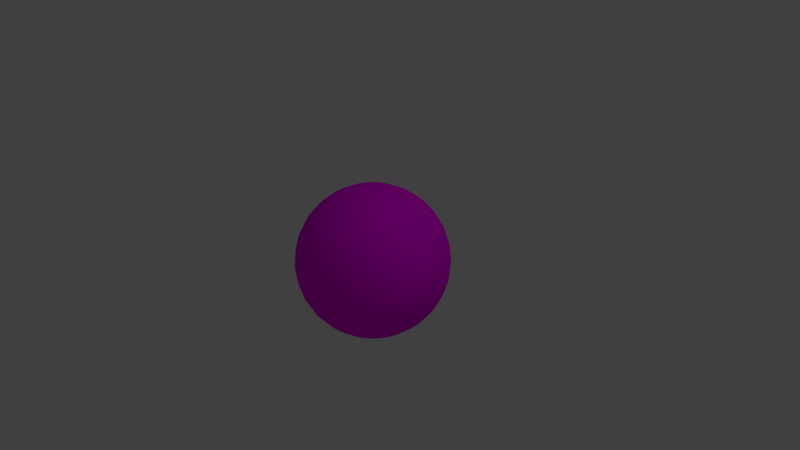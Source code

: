 # Source: sphere.blend  (saved by Blender 2.70.0; exported with 4.5.12 LTS)
import bpy
from mathutils import Matrix  # noqa: F401  (used for matrix-valued properties, if any)

bpy.ops.wm.read_factory_settings(use_empty=True)
scene = bpy.context.scene
scene.name = 'Scene'

# ---- collections
col_collection_1 = bpy.data.collections.new('Collection 1'); scene.collection.children.link(col_collection_1)

# ---- images (referenced by path relative to the original .blend; pixels are not part of the script)
import os
ASSET_DIR = os.environ.get("B2B_ASSET_DIR", "")  # directory of the original .blend (textures are referenced by path, not embedded)
HERE = os.path.dirname(os.path.abspath(__file__))  # packed textures are extracted next to this script under _unpacked/

def load_image(name, relpath, width, height, colorspace="sRGB"):
    """Load a texture the original file referenced (path relative to the .blend, or extracted next to this script)."""
    p = next((c for c in (os.path.join(HERE, relpath), os.path.join(ASSET_DIR, relpath)) if relpath and os.path.exists(c)), "")
    if p:
        img = bpy.data.images.load(p, check_existing=True)
        img.name = name
    else:  # same state as the original file: an image datablock whose file is absent (Cycles renders it pink)
        img = bpy.data.images.new(name, width, height)
        img.source = "FILE"
        img.filepath = "//" + (relpath or name)
    img.colorspace_settings.name = colorspace
    return img
img_metal_physical_tga = load_image('metal_physical.tga', 'metal_physical.tga', 1024, 1024, 'sRGB')

# ---- materials (node trees are filled in below, after node groups)
mat_material_001 = bpy.data.materials.new('Material.001')
mat_material_001.alpha_threshold = 0.0
mat_material_001.roughness = 0.5
mat_material_001.line_color = (0.0, 0.0, 0.0, 1.0)

# ---- material node trees
mat_material_001.use_nodes = True; mat_material_001.node_tree.nodes.clear()
_N = mat_material_001.node_tree.nodes; _L = mat_material_001.node_tree.links
n0 = _N.new('ShaderNodeOutputMaterial'); n0.name = 'Material Output'; n0.location = (300, 300)
n1 = _N.new('ShaderNodeBsdfDiffuse'); n1.name = 'Diffuse BSDF'; n1.location = (10, 300)
n2 = _N.new('ShaderNodeTexImage'); n2.name = 'Image Texture'; n2.location = (-180, 300)
n2.width = 140
n2.image = img_metal_physical_tga
_L.new(n1.outputs[0], n0.inputs[0])
_L.new(n2.outputs[0], n1.inputs[0])
n0.is_active_output = True

# ---- world
world_world = bpy.data.worlds.new('World'); scene.world = world_world
world_world.color = (0.05088, 0.05088, 0.05088)
world_world.use_sun_shadow = False
world_world.sun_shadow_jitter_overblur = 0.0
world_world.cycles.sampling_method = 'MANUAL'
world_world.cycles.sample_map_resolution = 256

# ---- cameras
cam_camera = bpy.data.cameras.new('Camera')
cam_camera.clip_end = 100.0
cam_camera.lens = 35.0
cam_camera.sensor_width = 32.0
cam_camera.sensor_height = 18.0
cam_camera.ortho_scale = 7.314
cam_camera.dof.focus_distance = 0.0

# ---- lights
light_lamp = bpy.data.lights.new('Lamp', 'POINT')
light_lamp.transmission_factor = 0.0
light_lamp.cutoff_distance = 30.0
light_lamp.energy = 100.0
light_lamp.shadow_buffer_clip_start = 1.001
light_lamp.shadow_soft_size = 0.1
light_lamp.shadow_maximum_resolution = 0.006
light_lamp.use_absolute_resolution = True
light_lamp.cycles.use_multiple_importance_sampling = False

# ---- meshes
me_sphere = bpy.data.meshes.new('Sphere')
me_sphere.from_pydata([(-0.1951, 0.0, 0.9808), (-0.3827, 0.0, 0.9239), (-0.5556, 0.0, 0.8315), (-0.7071, 0.0, 0.7071), (-0.8315, 0.0, 0.5556), (-0.9239, 0.0, 0.3827), (-0.9808, 0.0, 0.1951), (-1.0, 0.0, 7.55e-08), (-0.9808, 0.0, -0.1951), (-0.9239, 0.0, -0.3827), (-0.8315, 0.0, -0.5556), (-0.7071, 0.0, -0.7071), (-0.5556, 0.0, -0.8315), (-0.3827, 0.0, -0.9239), (-0.1951, 0.0, -0.9808), (3.258e-07, 0.0, -1.0), (-0.1913, 0.03806, 0.9808), (-0.3753, 0.07466, 0.9239), (-0.5449, 0.1084, 0.8315), (-0.6935, 0.1379, 0.7071), (-0.8155, 0.1622, 0.5556), (-0.9061, 0.1802, 0.3827), (-0.9619, 0.1913, 0.1951), (-0.9808, 0.1951, 7.55e-08), (-0.9619, 0.1913, -0.1951), (-0.9061, 0.1802, -0.3827), (-0.8155, 0.1622, -0.5556), (-0.6935, 0.1379, -0.7071), (-0.5449, 0.1084, -0.8315), (-0.3753, 0.07466, -0.9239), (-0.1913, 0.03806, -0.9808), (-0.1802, 0.07466, 0.9808), (-0.3536, 0.1464, 0.9239), (-0.5133, 0.2126, 0.8315), (-0.6533, 0.2706, 0.7071), (-0.7682, 0.3182, 0.5556), (-0.8536, 0.3536, 0.3827), (-0.9061, 0.3753, 0.1951), (-0.9239, 0.3827, 7.55e-08), (-0.9061, 0.3753, -0.1951), (-0.8536, 0.3536, -0.3827), (-0.7682, 0.3182, -0.5556), (-0.6533, 0.2706, -0.7071), (-0.5133, 0.2126, -0.8315), (-0.3536, 0.1464, -0.9239), (-0.1802, 0.07466, -0.9808), (-0.1622, 0.1084, 0.9808), (-0.3182, 0.2126, 0.9239), (-0.4619, 0.3087, 0.8315), (-0.5879, 0.3928, 0.7071), (-0.6913, 0.4619, 0.5556), (-0.7682, 0.5133, 0.3827), (-0.8155, 0.5449, 0.1951), (-0.8315, 0.5556, 7.55e-08), (-0.8155, 0.5449, -0.1951), (-0.7682, 0.5133, -0.3827), (-0.6913, 0.4619, -0.5556), (-0.5879, 0.3928, -0.7071), (-0.4619, 0.3087, -0.8315), (-0.3182, 0.2126, -0.9239), (-0.1622, 0.1084, -0.9808), (-0.1379, 0.1379, 0.9808), (-0.2706, 0.2706, 0.9239), (-0.3928, 0.3928, 0.8315), (-0.5, 0.5, 0.7071), (-0.5879, 0.5879, 0.5556), (-0.6533, 0.6533, 0.3827), (-0.6935, 0.6935, 0.1951), (-0.7071, 0.7071, 7.55e-08), (-0.6935, 0.6935, -0.1951), (-0.6533, 0.6533, -0.3827), (-0.5879, 0.5879, -0.5556), (-0.5, 0.5, -0.7071), (-0.3928, 0.3928, -0.8315), (-0.2706, 0.2706, -0.9239), (-0.1379, 0.1379, -0.9808), (-0.1084, 0.1622, 0.9808), (-0.2126, 0.3182, 0.9239), (-0.3087, 0.4619, 0.8315), (-0.3928, 0.5879, 0.7071), (-0.4619, 0.6913, 0.5556), (-0.5133, 0.7682, 0.3827), (-0.5449, 0.8155, 0.1951), (-0.5556, 0.8315, 7.55e-08), (-0.5449, 0.8155, -0.1951), (-0.5133, 0.7682, -0.3827), (-0.4619, 0.6913, -0.5556), (-0.3928, 0.5879, -0.7071), (-0.3087, 0.4619, -0.8315), (-0.2126, 0.3182, -0.9239), (-0.1084, 0.1622, -0.9808), (-0.07466, 0.1802, 0.9808), (-0.1464, 0.3536, 0.9239), (-0.2126, 0.5133, 0.8315), (-0.2706, 0.6533, 0.7071), (-0.3182, 0.7682, 0.5556), (-0.3536, 0.8536, 0.3827), (-0.3753, 0.9061, 0.1951), (-0.3827, 0.9239, 7.55e-08), (-0.3753, 0.9061, -0.1951), (-0.3536, 0.8536, -0.3827), (-0.3182, 0.7682, -0.5556), (-0.2706, 0.6533, -0.7071), (-0.2126, 0.5133, -0.8315), (-0.1464, 0.3536, -0.9239), (-0.07466, 0.1802, -0.9808), (-0.03806, 0.1913, 0.9808), (-0.07466, 0.3753, 0.9239), (-0.1084, 0.5449, 0.8315), (-0.1379, 0.6935, 0.7071), (-0.1622, 0.8155, 0.5556), (-0.1802, 0.9061, 0.3827), (-0.1913, 0.9619, 0.1951), (-0.1951, 0.9808, 7.55e-08), (-0.1913, 0.9619, -0.1951), (-0.1802, 0.9061, -0.3827), (-0.1622, 0.8155, -0.5556), (-0.1379, 0.6935, -0.7071), (-0.1084, 0.5449, -0.8315), (-0.07466, 0.3753, -0.9239), (-0.03806, 0.1913, -0.9808), (3.266e-07, 0.1951, 0.9808), (3.192e-07, 0.3827, 0.9239), (3.117e-07, 0.5556, 0.8315), (3.192e-07, 0.7071, 0.7071), (3.341e-07, 0.8315, 0.5556), (2.745e-07, 0.9239, 0.3827), (3.937e-07, 0.9808, 0.1951), (3.788e-07, 1.0, 7.55e-08), (3.937e-07, 0.9808, -0.1951), (2.298e-07, 0.9239, -0.3827), (3.341e-07, 0.8315, -0.5556), (3.192e-07, 0.7071, -0.7071), (3.415e-07, 0.5556, -0.8315), (3.043e-07, 0.3827, -0.9239), (3.08e-07, 0.1951, -0.9808), (0.03806, 0.1913, 0.9808), (0.07466, 0.3753, 0.9239), (0.1084, 0.5449, 0.8315), (0.138, 0.6935, 0.7071), (0.1622, 0.8155, 0.5556), (0.1802, 0.9061, 0.3827), (0.1913, 0.9619, 0.1951), (0.1951, 0.9808, 7.55e-08), (0.1913, 0.9619, -0.1951), (0.1802, 0.9061, -0.3827), (0.1622, 0.8155, -0.5556), (0.138, 0.6935, -0.7071), (0.1084, 0.5449, -0.8315), (0.07466, 0.3753, -0.9239), (0.03806, 0.1913, -0.9808), (0.07466, 0.1802, 0.9808), (0.1464, 0.3536, 0.9239), (0.2126, 0.5133, 0.8315), (0.2706, 0.6533, 0.7071), (0.3182, 0.7682, 0.5556), (0.3536, 0.8536, 0.3827), (0.3753, 0.9061, 0.1951), (0.3827, 0.9239, 7.55e-08), (0.3753, 0.9061, -0.1951), (0.3536, 0.8536, -0.3827), (0.3182, 0.7682, -0.5556), (0.2706, 0.6533, -0.7071), (0.2126, 0.5133, -0.8315), (0.1464, 0.3536, -0.9239), (0.07466, 0.1802, -0.9808), (0.1084, 0.1622, 0.9808), (0.2126, 0.3182, 0.9239), (0.3087, 0.4619, 0.8315), (0.3928, 0.5879, 0.7071), (0.4619, 0.6913, 0.5556), (0.5133, 0.7682, 0.3827), (0.5449, 0.8155, 0.1951), (0.5556, 0.8315, 7.55e-08), (0.5449, 0.8155, -0.1951), (0.5133, 0.7682, -0.3827), (0.4619, 0.6913, -0.5556), (0.3928, 0.5879, -0.7071), (0.3087, 0.4619, -0.8315), (0.2126, 0.3182, -0.9239), (0.1084, 0.1622, -0.9808), (0.138, 0.1379, 0.9808), (0.2706, 0.2706, 0.9239), (0.3928, 0.3928, 0.8315), (0.5, 0.5, 0.7071), (0.5879, 0.5879, 0.5556), (0.6533, 0.6533, 0.3827), (0.6935, 0.6935, 0.1951), (0.7071, 0.7071, 7.55e-08), (0.6935, 0.6935, -0.1951), (0.6533, 0.6533, -0.3827), (0.5879, 0.5879, -0.5556), (0.5, 0.5, -0.7071), (0.3928, 0.3928, -0.8315), (0.2706, 0.2706, -0.9239), (0.138, 0.1379, -0.9808), (0.1622, 0.1084, 0.9808), (0.3182, 0.2126, 0.9239), (0.4619, 0.3087, 0.8315), (0.5879, 0.3928, 0.7071), (0.6913, 0.4619, 0.5556), (0.7682, 0.5133, 0.3827), (0.8155, 0.5449, 0.1951), (0.8315, 0.5556, 7.55e-08), (0.8155, 0.5449, -0.1951), (0.7682, 0.5133, -0.3827), (0.6913, 0.4619, -0.5556), (0.5879, 0.3928, -0.7071), (0.4619, 0.3087, -0.8315), (0.3182, 0.2126, -0.9239), (0.1622, 0.1084, -0.9808), (0.1802, 0.07466, 0.9808), (0.3536, 0.1464, 0.9239), (0.5133, 0.2126, 0.8315), (0.6533, 0.2706, 0.7071), (0.7682, 0.3182, 0.5556), (0.8536, 0.3536, 0.3827), (0.9061, 0.3753, 0.1951), (0.9239, 0.3827, 7.55e-08), (0.9061, 0.3753, -0.1951), (0.8536, 0.3536, -0.3827), (0.7682, 0.3182, -0.5556), (0.6533, 0.2706, -0.7071), (0.5133, 0.2126, -0.8315), (0.3536, 0.1464, -0.9239), (0.1802, 0.07466, -0.9808), (0.1913, 0.03806, 0.9808), (0.3753, 0.07466, 0.9239), (0.5449, 0.1084, 0.8315), (0.6935, 0.1379, 0.7071), (0.8155, 0.1622, 0.5556), (0.9061, 0.1802, 0.3827), (0.9619, 0.1913, 0.1951), (0.9808, 0.1951, 7.55e-08), (0.9619, 0.1913, -0.1951), (0.9061, 0.1802, -0.3827), (0.8155, 0.1622, -0.5556), (0.6935, 0.1379, -0.7071), (0.5449, 0.1084, -0.8315), (0.3753, 0.07466, -0.9239), (0.1913, 0.03806, -0.9808), (0.1951, -7.212e-09, 0.9808), (0.3827, 4.122e-08, 0.9239), (0.5556, 2.632e-08, 0.8315), (0.7071, -2.584e-08, 0.7071), (0.8315, -8.544e-08, 0.5556), (0.9239, 6.357e-08, 0.3827), (0.9808, -8.544e-08, 0.1951), (1.0, -1.003e-07, 7.55e-08), (0.9808, -8.544e-08, -0.1951), (0.9239, 6.357e-08, -0.3827), (0.8315, -8.544e-08, -0.5556), (0.7071, -2.584e-08, -0.7071), (0.5556, -1.094e-08, -0.8315), (0.3827, 3.964e-09, -0.9239), (0.1951, 3.964e-09, -0.9808), (0.1913, -0.03806, 0.9808), (0.3753, -0.07466, 0.9239), (0.5449, -0.1084, 0.8315), (0.6935, -0.1379, 0.7071), (0.8155, -0.1622, 0.5556), (0.9061, -0.1802, 0.3827), (0.9619, -0.1913, 0.1951), (0.9808, -0.1951, 7.55e-08), (0.9619, -0.1913, -0.1951), (0.9061, -0.1802, -0.3827), (0.8155, -0.1622, -0.5556), (0.6935, -0.1379, -0.7071), (0.5449, -0.1084, -0.8315), (0.3753, -0.07466, -0.9239), (0.1913, -0.03806, -0.9808), (0.1802, -0.07466, 0.9808), (0.3536, -0.1464, 0.9239), (0.5133, -0.2126, 0.8315), (0.6533, -0.2706, 0.7071), (0.7682, -0.3182, 0.5556), (0.8536, -0.3536, 0.3827), (0.9061, -0.3753, 0.1951), (0.9239, -0.3827, 7.55e-08), (0.9061, -0.3753, -0.1951), (0.8536, -0.3536, -0.3827), (0.7682, -0.3182, -0.5556), (0.6533, -0.2706, -0.7071), (0.5133, -0.2126, -0.8315), (0.3536, -0.1464, -0.9239), (0.1802, -0.07466, -0.9808), (0.1622, -0.1084, 0.9808), (0.3182, -0.2126, 0.9239), (0.4619, -0.3087, 0.8315), (0.5879, -0.3928, 0.7071), (0.6913, -0.4619, 0.5556), (0.7682, -0.5133, 0.3827), (0.8155, -0.5449, 0.1951), (0.8315, -0.5556, 7.55e-08), (0.8155, -0.5449, -0.1951), (0.7682, -0.5133, -0.3827), (0.6913, -0.4619, -0.5556), (0.5879, -0.3928, -0.7071), (0.4619, -0.3087, -0.8315), (0.3182, -0.2126, -0.9239), (0.1622, -0.1084, -0.9808), (0.138, -0.1379, 0.9808), (0.2706, -0.2706, 0.9239), (0.3928, -0.3928, 0.8315), (0.5, -0.5, 0.7071), (0.5879, -0.5879, 0.5556), (0.6533, -0.6533, 0.3827), (0.6935, -0.6935, 0.1951), (0.7071, -0.7071, 7.55e-08), (0.6935, -0.6935, -0.1951), (0.6533, -0.6533, -0.3827), (0.5879, -0.5879, -0.5556), (0.5, -0.5, -0.7071), (0.3928, -0.3928, -0.8315), (0.2706, -0.2706, -0.9239), (0.1379, -0.1379, -0.9808), (0.1084, -0.1622, 0.9808), (0.2126, -0.3182, 0.9239), (0.3087, -0.4619, 0.8315), (0.3928, -0.5879, 0.7071), (0.4619, -0.6913, 0.5556), (0.5133, -0.7682, 0.3827), (0.5449, -0.8155, 0.1951), (0.5556, -0.8315, 7.55e-08), (0.5449, -0.8155, -0.1951), (0.5133, -0.7682, -0.3827), (0.4619, -0.6913, -0.5556), (0.3928, -0.5879, -0.7071), (0.3087, -0.4619, -0.8315), (0.2126, -0.3182, -0.9239), (0.1084, -0.1622, -0.9808), (0.07466, -0.1802, 0.9808), (0.1464, -0.3536, 0.9239), (0.2126, -0.5133, 0.8315), (0.2706, -0.6533, 0.7071), (0.3182, -0.7682, 0.5556), (0.3536, -0.8536, 0.3827), (0.3753, -0.9061, 0.1951), (0.3827, -0.9239, 7.55e-08), (0.3753, -0.9061, -0.1951), (0.3536, -0.8536, -0.3827), (0.3182, -0.7682, -0.5556), (0.2706, -0.6533, -0.7071), (0.2126, -0.5133, -0.8315), (0.1464, -0.3536, -0.9239), (0.07466, -0.1802, -0.9808), (0.03806, -0.1913, 0.9808), (0.07466, -0.3753, 0.9239), (0.1084, -0.5449, 0.8315), (0.1379, -0.6935, 0.7071), (0.1622, -0.8155, 0.5556), (0.1802, -0.9061, 0.3827), (0.1913, -0.9619, 0.1951), (0.1951, -0.9808, 7.55e-08), (0.1913, -0.9619, -0.1951), (0.1802, -0.9061, -0.3827), (0.1622, -0.8155, -0.5556), (0.1379, -0.6935, -0.7071), (0.1084, -0.5449, -0.8315), (0.07466, -0.3753, -0.9239), (0.03806, -0.1913, -0.9808), (3.117e-07, -0.1951, 0.9808), (2.819e-07, -0.3827, 0.9239), (2.819e-07, -0.5556, 0.8315), (1.851e-07, -0.7071, 0.7071), (1.404e-07, -0.8315, 0.5556), (3.192e-07, -0.9239, 0.3827), (9.567e-08, -0.9808, 0.1951), (1.404e-07, -1.0, 7.55e-08), (9.567e-08, -0.9808, -0.1951), (3.192e-07, -0.9239, -0.3827), (1.404e-07, -0.8315, -0.5556), (1.851e-07, -0.7071, -0.7071), (2.596e-07, -0.5556, -0.8315), (2.521e-07, -0.3827, -0.9239), (3.155e-07, -0.1951, -0.9808), (-0.03806, -0.1913, 0.9808), (-0.07466, -0.3753, 0.9239), (-0.1084, -0.5449, 0.8315), (-0.1379, -0.6935, 0.7071), (-0.1622, -0.8155, 0.5556), (-0.1802, -0.9061, 0.3827), (-0.1913, -0.9619, 0.1951), (-0.1951, -0.9808, 7.55e-08), (-0.1913, -0.9619, -0.1951), (-0.1802, -0.9061, -0.3827), (-0.1622, -0.8155, -0.5556), (-0.1379, -0.6935, -0.7071), (-0.1084, -0.5449, -0.8315), (-0.07466, -0.3753, -0.9239), (-0.03806, -0.1913, -0.9808), (2.011e-07, -3.01e-07, 1.0), (-0.07466, -0.1802, 0.9808), (-0.1464, -0.3536, 0.9239), (-0.2126, -0.5133, 0.8315), (-0.2706, -0.6533, 0.7071), (-0.3182, -0.7682, 0.5556), (-0.3536, -0.8536, 0.3827), (-0.3753, -0.9061, 0.1951), (-0.3827, -0.9239, 7.55e-08), (-0.3753, -0.9061, -0.1951), (-0.3536, -0.8536, -0.3827), (-0.3182, -0.7682, -0.5556), (-0.2706, -0.6533, -0.7071), (-0.2126, -0.5133, -0.8315), (-0.1464, -0.3536, -0.9239), (-0.07466, -0.1802, -0.9808), (-0.1084, -0.1622, 0.9808), (-0.2126, -0.3182, 0.9239), (-0.3087, -0.4619, 0.8315), (-0.3928, -0.5879, 0.7071), (-0.4619, -0.6913, 0.5556), (-0.5133, -0.7682, 0.3827), (-0.5449, -0.8155, 0.1951), (-0.5556, -0.8315, 7.55e-08), (-0.5449, -0.8155, -0.1951), (-0.5133, -0.7682, -0.3827), (-0.4619, -0.6913, -0.5556), (-0.3928, -0.5879, -0.7071), (-0.3087, -0.4619, -0.8315), (-0.2126, -0.3182, -0.9239), (-0.1084, -0.1622, -0.9808), (-0.1379, -0.1379, 0.9808), (-0.2706, -0.2706, 0.9239), (-0.3928, -0.3928, 0.8315), (-0.5, -0.5, 0.7071), (-0.5879, -0.5879, 0.5556), (-0.6533, -0.6533, 0.3827), (-0.6935, -0.6935, 0.1951), (-0.7071, -0.7071, 7.55e-08), (-0.6935, -0.6935, -0.1951), (-0.6533, -0.6533, -0.3827), (-0.5879, -0.5879, -0.5556), (-0.5, -0.5, -0.7071), (-0.3928, -0.3928, -0.8315), (-0.2706, -0.2706, -0.9239), (-0.1379, -0.1379, -0.9808), (-0.1622, -0.1084, 0.9808), (-0.3182, -0.2126, 0.9239), (-0.4619, -0.3087, 0.8315), (-0.5879, -0.3928, 0.7071), (-0.6913, -0.4619, 0.5556), (-0.7682, -0.5133, 0.3827), (-0.8155, -0.5449, 0.1951), (-0.8315, -0.5556, 7.55e-08), (-0.8155, -0.5449, -0.1951), (-0.7682, -0.5133, -0.3827), (-0.6913, -0.4619, -0.5556), (-0.5879, -0.3928, -0.7071), (-0.4619, -0.3087, -0.8315), (-0.3182, -0.2126, -0.9239), (-0.1622, -0.1084, -0.9808), (-0.1802, -0.07466, 0.9808), (-0.3536, -0.1464, 0.9239), (-0.5133, -0.2126, 0.8315), (-0.6533, -0.2706, 0.7071), (-0.7682, -0.3182, 0.5556), (-0.8536, -0.3536, 0.3827), (-0.9061, -0.3753, 0.1951), (-0.9239, -0.3827, 7.55e-08), (-0.9061, -0.3753, -0.1951), (-0.8536, -0.3536, -0.3827), (-0.7682, -0.3182, -0.5556), (-0.6533, -0.2706, -0.7071), (-0.5133, -0.2126, -0.8315), (-0.3536, -0.1464, -0.9239), (-0.1802, -0.07466, -0.9808), (-0.1913, -0.03806, 0.9808), (-0.3753, -0.07466, 0.9239), (-0.5449, -0.1084, 0.8315), (-0.6935, -0.1379, 0.7071), (-0.8155, -0.1622, 0.5556), (-0.9061, -0.1802, 0.3827), (-0.9619, -0.1913, 0.1951), (-0.9808, -0.1951, 7.55e-08), (-0.9619, -0.1913, -0.1951), (-0.9061, -0.1802, -0.3827), (-0.8155, -0.1622, -0.5556), (-0.6935, -0.1379, -0.7071), (-0.5449, -0.1084, -0.8315), (-0.3753, -0.07466, -0.9239), (-0.1913, -0.03806, -0.9808)], [], [(9, 8, 24, 25), (7, 6, 22, 23), (5, 4, 20, 21), (3, 2, 18, 19), (14, 13, 29, 30), (1, 0, 16, 17), (12, 11, 27, 28), (10, 9, 25, 26), (8, 7, 23, 24), (6, 5, 21, 22), (4, 3, 19, 20), (2, 1, 17, 18), (13, 12, 28, 29), (11, 10, 26, 27), (20, 19, 34, 35), (18, 17, 32, 33), (29, 28, 43, 44), (27, 26, 41, 42), (25, 24, 39, 40), (23, 22, 37, 38), (21, 20, 35, 36), (19, 18, 33, 34), (30, 29, 44, 45), (17, 16, 31, 32), (28, 27, 42, 43), (26, 25, 40, 41), (24, 23, 38, 39), (22, 21, 36, 37), (35, 34, 49, 50), (33, 32, 47, 48), (44, 43, 58, 59), (42, 41, 56, 57), (40, 39, 54, 55), (38, 37, 52, 53), (36, 35, 50, 51), (34, 33, 48, 49), (45, 44, 59, 60), (32, 31, 46, 47), (43, 42, 57, 58), (41, 40, 55, 56), (39, 38, 53, 54), (37, 36, 51, 52), (50, 49, 64, 65), (48, 47, 62, 63), (59, 58, 73, 74), (57, 56, 71, 72), (55, 54, 69, 70), (53, 52, 67, 68), (51, 50, 65, 66), (49, 48, 63, 64), (60, 59, 74, 75), (47, 46, 61, 62), (58, 57, 72, 73), (56, 55, 70, 71), (54, 53, 68, 69), (52, 51, 66, 67), (65, 64, 79, 80), (63, 62, 77, 78), (74, 73, 88, 89), (72, 71, 86, 87), (70, 69, 84, 85), (68, 67, 82, 83), (66, 65, 80, 81), (64, 63, 78, 79), (75, 74, 89, 90), (62, 61, 76, 77), (73, 72, 87, 88), (71, 70, 85, 86), (69, 68, 83, 84), (67, 66, 81, 82), (80, 79, 94, 95), (78, 77, 92, 93), (89, 88, 103, 104), (87, 86, 101, 102), (85, 84, 99, 100), (83, 82, 97, 98), (81, 80, 95, 96), (79, 78, 93, 94), (90, 89, 104, 105), (77, 76, 91, 92), (88, 87, 102, 103), (86, 85, 100, 101), (84, 83, 98, 99), (82, 81, 96, 97), (95, 94, 109, 110), (93, 92, 107, 108), (104, 103, 118, 119), (102, 101, 116, 117), (100, 99, 114, 115), (98, 97, 112, 113), (96, 95, 110, 111), (94, 93, 108, 109), (105, 104, 119, 120), (92, 91, 106, 107), (103, 102, 117, 118), (101, 100, 115, 116), (99, 98, 113, 114), (97, 96, 111, 112), (110, 109, 124, 125), (108, 107, 122, 123), (119, 118, 133, 134), (117, 116, 131, 132), (115, 114, 129, 130), (113, 112, 127, 128), (111, 110, 125, 126), (109, 108, 123, 124), (120, 119, 134, 135), (107, 106, 121, 122), (118, 117, 132, 133), (116, 115, 130, 131), (114, 113, 128, 129), (112, 111, 126, 127), (125, 124, 139, 140), (123, 122, 137, 138), (134, 133, 148, 149), (132, 131, 146, 147), (130, 129, 144, 145), (128, 127, 142, 143), (126, 125, 140, 141), (124, 123, 138, 139), (135, 134, 149, 150), (122, 121, 136, 137), (133, 132, 147, 148), (131, 130, 145, 146), (129, 128, 143, 144), (127, 126, 141, 142), (140, 139, 154, 155), (138, 137, 152, 153), (149, 148, 163, 164), (147, 146, 161, 162), (145, 144, 159, 160), (143, 142, 157, 158), (141, 140, 155, 156), (139, 138, 153, 154), (150, 149, 164, 165), (137, 136, 151, 152), (148, 147, 162, 163), (146, 145, 160, 161), (144, 143, 158, 159), (142, 141, 156, 157), (155, 154, 169, 170), (153, 152, 167, 168), (164, 163, 178, 179), (162, 161, 176, 177), (160, 159, 174, 175), (158, 157, 172, 173), (156, 155, 170, 171), (154, 153, 168, 169), (165, 164, 179, 180), (152, 151, 166, 167), (163, 162, 177, 178), (161, 160, 175, 176), (159, 158, 173, 174), (157, 156, 171, 172), (170, 169, 184, 185), (168, 167, 182, 183), (179, 178, 193, 194), (177, 176, 191, 192), (175, 174, 189, 190), (173, 172, 187, 188), (171, 170, 185, 186), (169, 168, 183, 184), (180, 179, 194, 195), (167, 166, 181, 182), (178, 177, 192, 193), (176, 175, 190, 191), (174, 173, 188, 189), (172, 171, 186, 187), (185, 184, 199, 200), (183, 182, 197, 198), (194, 193, 208, 209), (192, 191, 206, 207), (190, 189, 204, 205), (188, 187, 202, 203), (186, 185, 200, 201), (184, 183, 198, 199), (195, 194, 209, 210), (182, 181, 196, 197), (193, 192, 207, 208), (191, 190, 205, 206), (189, 188, 203, 204), (187, 186, 201, 202), (200, 199, 214, 215), (198, 197, 212, 213), (209, 208, 223, 224), (207, 206, 221, 222), (205, 204, 219, 220), (203, 202, 217, 218), (201, 200, 215, 216), (199, 198, 213, 214), (210, 209, 224, 225), (197, 196, 211, 212), (208, 207, 222, 223), (206, 205, 220, 221), (204, 203, 218, 219), (202, 201, 216, 217), (215, 214, 229, 230), (213, 212, 227, 228), (224, 223, 238, 239), (222, 221, 236, 237), (220, 219, 234, 235), (218, 217, 232, 233), (216, 215, 230, 231), (214, 213, 228, 229), (225, 224, 239, 240), (212, 211, 226, 227), (223, 222, 237, 238), (221, 220, 235, 236), (219, 218, 233, 234), (217, 216, 231, 232), (230, 229, 244, 245), (228, 227, 242, 243), (239, 238, 253, 254), (237, 236, 251, 252), (235, 234, 249, 250), (233, 232, 247, 248), (231, 230, 245, 246), (229, 228, 243, 244), (240, 239, 254, 255), (227, 226, 241, 242), (238, 237, 252, 253), (236, 235, 250, 251), (234, 233, 248, 249), (232, 231, 246, 247), (245, 244, 259, 260), (243, 242, 257, 258), (254, 253, 268, 269), (252, 251, 266, 267), (250, 249, 264, 265), (248, 247, 262, 263), (246, 245, 260, 261), (244, 243, 258, 259), (255, 254, 269, 270), (242, 241, 256, 257), (253, 252, 267, 268), (251, 250, 265, 266), (249, 248, 263, 264), (247, 246, 261, 262), (260, 259, 274, 275), (258, 257, 272, 273), (269, 268, 283, 284), (267, 266, 281, 282), (265, 264, 279, 280), (263, 262, 277, 278), (261, 260, 275, 276), (259, 258, 273, 274), (270, 269, 284, 285), (257, 256, 271, 272), (268, 267, 282, 283), (266, 265, 280, 281), (264, 263, 278, 279), (262, 261, 276, 277), (275, 274, 289, 290), (273, 272, 287, 288), (284, 283, 298, 299), (282, 281, 296, 297), (280, 279, 294, 295), (278, 277, 292, 293), (276, 275, 290, 291), (274, 273, 288, 289), (285, 284, 299, 300), (272, 271, 286, 287), (283, 282, 297, 298), (281, 280, 295, 296), (279, 278, 293, 294), (277, 276, 291, 292), (290, 289, 304, 305), (288, 287, 302, 303), (299, 298, 313, 314), (297, 296, 311, 312), (295, 294, 309, 310), (293, 292, 307, 308), (291, 290, 305, 306), (289, 288, 303, 304), (300, 299, 314, 315), (287, 286, 301, 302), (298, 297, 312, 313), (296, 295, 310, 311), (294, 293, 308, 309), (292, 291, 306, 307), (305, 304, 319, 320), (303, 302, 317, 318), (314, 313, 328, 329), (312, 311, 326, 327), (310, 309, 324, 325), (308, 307, 322, 323), (306, 305, 320, 321), (304, 303, 318, 319), (315, 314, 329, 330), (302, 301, 316, 317), (313, 312, 327, 328), (311, 310, 325, 326), (309, 308, 323, 324), (307, 306, 321, 322), (320, 319, 334, 335), (318, 317, 332, 333), (329, 328, 343, 344), (327, 326, 341, 342), (325, 324, 339, 340), (323, 322, 337, 338), (321, 320, 335, 336), (319, 318, 333, 334), (330, 329, 344, 345), (317, 316, 331, 332), (328, 327, 342, 343), (326, 325, 340, 341), (324, 323, 338, 339), (322, 321, 336, 337), (335, 334, 349, 350), (333, 332, 347, 348), (344, 343, 358, 359), (342, 341, 356, 357), (340, 339, 354, 355), (338, 337, 352, 353), (336, 335, 350, 351), (334, 333, 348, 349), (345, 344, 359, 360), (332, 331, 346, 347), (343, 342, 357, 358), (341, 340, 355, 356), (339, 338, 353, 354), (337, 336, 351, 352), (350, 349, 364, 365), (348, 347, 362, 363), (359, 358, 373, 374), (357, 356, 371, 372), (355, 354, 369, 370), (353, 352, 367, 368), (351, 350, 365, 366), (349, 348, 363, 364), (360, 359, 374, 375), (347, 346, 361, 362), (358, 357, 372, 373), (356, 355, 370, 371), (354, 353, 368, 369), (352, 351, 366, 367), (365, 364, 379, 380), (363, 362, 377, 378), (374, 373, 388, 389), (372, 371, 386, 387), (370, 369, 384, 385), (368, 367, 382, 383), (366, 365, 380, 381), (364, 363, 378, 379), (375, 374, 389, 390), (362, 361, 376, 377), (373, 372, 387, 388), (371, 370, 385, 386), (369, 368, 383, 384), (367, 366, 381, 382), (380, 379, 395, 396), (378, 377, 393, 394), (389, 388, 404, 405), (387, 386, 402, 403), (385, 384, 400, 401), (383, 382, 398, 399), (381, 380, 396, 397), (379, 378, 394, 395), (390, 389, 405, 406), (377, 376, 392, 393), (388, 387, 403, 404), (386, 385, 401, 402), (384, 383, 399, 400), (382, 381, 397, 398), (396, 395, 410, 411), (394, 393, 408, 409), (405, 404, 419, 420), (403, 402, 417, 418), (401, 400, 415, 416), (399, 398, 413, 414), (397, 396, 411, 412), (395, 394, 409, 410), (406, 405, 420, 421), (393, 392, 407, 408), (404, 403, 418, 419), (402, 401, 416, 417), (400, 399, 414, 415), (398, 397, 412, 413), (411, 410, 425, 426), (409, 408, 423, 424), (420, 419, 434, 435), (418, 417, 432, 433), (416, 415, 430, 431), (414, 413, 428, 429), (412, 411, 426, 427), (410, 409, 424, 425), (421, 420, 435, 436), (408, 407, 422, 423), (419, 418, 433, 434), (417, 416, 431, 432), (415, 414, 429, 430), (413, 412, 427, 428), (426, 425, 440, 441), (424, 423, 438, 439), (435, 434, 449, 450), (433, 432, 447, 448), (431, 430, 445, 446), (429, 428, 443, 444), (427, 426, 441, 442), (425, 424, 439, 440), (436, 435, 450, 451), (423, 422, 437, 438), (434, 433, 448, 449), (432, 431, 446, 447), (430, 429, 444, 445), (428, 427, 442, 443), (441, 440, 455, 456), (439, 438, 453, 454), (450, 449, 464, 465), (448, 447, 462, 463), (446, 445, 460, 461), (444, 443, 458, 459), (442, 441, 456, 457), (440, 439, 454, 455), (451, 450, 465, 466), (438, 437, 452, 453), (449, 448, 463, 464), (447, 446, 461, 462), (445, 444, 459, 460), (443, 442, 457, 458), (456, 455, 470, 471), (454, 453, 468, 469), (465, 464, 479, 480), (463, 462, 477, 478), (461, 460, 475, 476), (459, 458, 473, 474), (457, 456, 471, 472), (455, 454, 469, 470), (466, 465, 480, 481), (453, 452, 467, 468), (464, 463, 478, 479), (462, 461, 476, 477), (460, 459, 474, 475), (458, 457, 472, 473), (15, 14, 30), (0, 391, 16), (15, 30, 45), (16, 391, 31), (15, 45, 60), (31, 391, 46), (15, 60, 75), (46, 391, 61), (15, 75, 90), (61, 391, 76), (15, 90, 105), (76, 391, 91), (15, 105, 120), (91, 391, 106), (15, 120, 135), (106, 391, 121), (15, 135, 150), (121, 391, 136), (15, 150, 165), (136, 391, 151), (15, 165, 180), (151, 391, 166), (15, 180, 195), (166, 391, 181), (15, 195, 210), (181, 391, 196), (15, 210, 225), (196, 391, 211), (15, 225, 240), (211, 391, 226), (15, 240, 255), (226, 391, 241), (15, 255, 270), (241, 391, 256), (15, 270, 285), (256, 391, 271), (15, 285, 300), (271, 391, 286), (15, 300, 315), (286, 391, 301), (15, 315, 330), (301, 391, 316), (15, 330, 345), (316, 391, 331), (15, 345, 360), (331, 391, 346), (15, 360, 375), (346, 391, 361), (15, 375, 390), (361, 391, 376), (15, 390, 406), (376, 391, 392), (15, 406, 421), (392, 391, 407), (15, 421, 436), (407, 391, 422), (15, 436, 451), (422, 391, 437), (15, 451, 466), (437, 391, 452), (15, 466, 481), (452, 391, 467), (471, 470, 3, 4), (15, 481, 14), (469, 468, 1, 2), (480, 479, 12, 13), (467, 391, 0), (478, 477, 10, 11), (476, 475, 8, 9), (474, 473, 6, 7), (472, 471, 4, 5), (470, 469, 2, 3), (481, 480, 13, 14), (468, 467, 0, 1), (479, 478, 11, 12), (477, 476, 9, 10), (475, 474, 7, 8), (473, 472, 5, 6)])
me_sphere.polygons.foreach_set('use_smooth', [True] * 512)
_uv = me_sphere.uv_layers.new(name='UVMap')
_uv.uv.foreach_set('vector', [0.9871, 0.4442, 0.9869, 0.5067, 0.9563, 0.5052, 0.9578, 0.4427, 0.9868, 0.5692, 0.9867, 0.6317, 0.9532, 0.63, 0.9548, 0.5676, 0.9865, 0.6942, 0.9863, 0.7567, 0.9488, 0.7548, 0.9513, 0.6924, 0.9859, 0.8192, 0.9853, 0.8817, 0.9379, 0.8793, 0.945, 0.8171, 0.9885, 0.1317, 0.9879, 0.1942, 0.967, 0.1932, 0.9733, 0.131, 0.9832, 0.9442, 0.518, 0.9932, 0.6526, 0.9844, 0.9169, 0.9408, 0.9876, 0.2567, 0.9874, 0.3192, 0.9612, 0.3179, 0.9635, 0.2555, 0.9872, 0.3817, 0.9871, 0.4442, 0.9578, 0.4427, 0.9593, 0.3803, 0.9869, 0.5067, 0.9868, 0.5692, 0.9548, 0.5676, 0.9563, 0.5052, 0.9867, 0.6317, 0.9865, 0.6942, 0.9513, 0.6924, 0.9532, 0.63, 0.9863, 0.7567, 0.9859, 0.8192, 0.945, 0.8171, 0.9488, 0.7548, 0.9853, 0.8817, 0.9832, 0.9442, 0.9169, 0.9408, 0.9379, 0.8793, 0.9879, 0.1942, 0.9876, 0.2567, 0.9635, 0.2555, 0.967, 0.1932, 0.9874, 0.3192, 0.9872, 0.3817, 0.9593, 0.3803, 0.9612, 0.3179, 0.9488, 0.7548, 0.945, 0.8171, 0.9051, 0.8118, 0.912, 0.7499, 0.9379, 0.8793, 0.9169, 0.9408, 0.8595, 0.9328, 0.8927, 0.8732, 0.967, 0.1932, 0.9635, 0.2555, 0.9394, 0.2523, 0.9461, 0.1904, 0.9612, 0.3179, 0.9593, 0.3803, 0.9314, 0.3766, 0.9349, 0.3144, 0.9578, 0.4427, 0.9563, 0.5052, 0.9257, 0.5011, 0.9285, 0.4388, 0.9548, 0.5676, 0.9532, 0.63, 0.92, 0.6256, 0.923, 0.5634, 0.9513, 0.6924, 0.9488, 0.7548, 0.912, 0.7499, 0.9165, 0.6878, 0.945, 0.8171, 0.9379, 0.8793, 0.8927, 0.8732, 0.9051, 0.8118, 0.9733, 0.131, 0.967, 0.1932, 0.9461, 0.1904, 0.9582, 0.1289, 0.9169, 0.9408, 0.6526, 0.9844, 0.6694, 0.9724, 0.8595, 0.9328, 0.9635, 0.2555, 0.9612, 0.3179, 0.9349, 0.3144, 0.9394, 0.2523, 0.9593, 0.3803, 0.9578, 0.4427, 0.9285, 0.4388, 0.9314, 0.3766, 0.9563, 0.5052, 0.9548, 0.5676, 0.923, 0.5634, 0.9257, 0.5011, 0.9532, 0.63, 0.9513, 0.6924, 0.9165, 0.6878, 0.92, 0.6256, 0.912, 0.7499, 0.9051, 0.8118, 0.8669, 0.8036, 0.876, 0.7423, 0.8927, 0.8732, 0.8595, 0.9328, 0.8125, 0.9217, 0.8509, 0.8641, 0.9461, 0.1904, 0.9394, 0.2523, 0.9151, 0.2471, 0.925, 0.1858, 0.9349, 0.3144, 0.9314, 0.3766, 0.9034, 0.3707, 0.9085, 0.3088, 0.9285, 0.4388, 0.9257, 0.5011, 0.8952, 0.4946, 0.8992, 0.4326, 0.923, 0.5634, 0.92, 0.6256, 0.8872, 0.6186, 0.8914, 0.5567, 0.9165, 0.6878, 0.912, 0.7499, 0.876, 0.7423, 0.8823, 0.6805, 0.9051, 0.8118, 0.8927, 0.8732, 0.8509, 0.8641, 0.8669, 0.8036, 0.9582, 0.1289, 0.9461, 0.1904, 0.925, 0.1858, 0.9431, 0.1256, 0.8595, 0.9328, 0.6694, 0.9724, 0.6667, 0.9603, 0.8125, 0.9217, 0.9394, 0.2523, 0.9349, 0.3144, 0.9085, 0.3088, 0.9151, 0.2471, 0.9314, 0.3766, 0.9285, 0.4388, 0.8992, 0.4326, 0.9034, 0.3707, 0.9257, 0.5011, 0.923, 0.5634, 0.8914, 0.5567, 0.8952, 0.4946, 0.92, 0.6256, 0.9165, 0.6878, 0.8823, 0.6805, 0.8872, 0.6186, 0.876, 0.7423, 0.8669, 0.8036, 0.8306, 0.7932, 0.8413, 0.7324, 0.8509, 0.8641, 0.8125, 0.9217, 0.7739, 0.9089, 0.8126, 0.8528, 0.925, 0.1858, 0.9151, 0.2471, 0.8906, 0.2401, 0.9038, 0.1797, 0.9085, 0.3088, 0.9034, 0.3707, 0.8753, 0.3627, 0.8819, 0.3012, 0.8992, 0.4326, 0.8952, 0.4946, 0.8649, 0.4861, 0.8699, 0.4243, 0.8914, 0.5567, 0.8872, 0.6186, 0.8548, 0.6095, 0.86, 0.5478, 0.8823, 0.6805, 0.876, 0.7423, 0.8413, 0.7324, 0.8488, 0.6711, 0.8669, 0.8036, 0.8509, 0.8641, 0.8126, 0.8528, 0.8306, 0.7932, 0.9431, 0.1256, 0.925, 0.1858, 0.9038, 0.1797, 0.9282, 0.1211, 0.8125, 0.9217, 0.6667, 0.9603, 0.658, 0.9484, 0.7739, 0.9089, 0.9151, 0.2471, 0.9085, 0.3088, 0.8819, 0.3012, 0.8906, 0.2401, 0.9034, 0.3707, 0.8992, 0.4326, 0.8699, 0.4243, 0.8753, 0.3627, 0.8952, 0.4946, 0.8914, 0.5567, 0.86, 0.5478, 0.8649, 0.4861, 0.8872, 0.6186, 0.8823, 0.6805, 0.8488, 0.6711, 0.8548, 0.6095, 0.8413, 0.7324, 0.8306, 0.7932, 0.7963, 0.7811, 0.8078, 0.7208, 0.8126, 0.8528, 0.7739, 0.9089, 0.7411, 0.8956, 0.7778, 0.8402, 0.9038, 0.1797, 0.8906, 0.2401, 0.8657, 0.2314, 0.8822, 0.172, 0.8819, 0.3012, 0.8753, 0.3627, 0.847, 0.353, 0.855, 0.2919, 0.8699, 0.4243, 0.8649, 0.4861, 0.8346, 0.4757, 0.8405, 0.4143, 0.86, 0.5478, 0.8548, 0.6095, 0.823, 0.5985, 0.8289, 0.5371, 0.8488, 0.6711, 0.8413, 0.7324, 0.8078, 0.7208, 0.8162, 0.6598, 0.8306, 0.7932, 0.8126, 0.8528, 0.7778, 0.8402, 0.7963, 0.7811, 0.9282, 0.1211, 0.9038, 0.1797, 0.8822, 0.172, 0.9133, 0.1154, 0.7739, 0.9089, 0.658, 0.9484, 0.6468, 0.9369, 0.7411, 0.8956, 0.8906, 0.2401, 0.8819, 0.3012, 0.855, 0.2919, 0.8657, 0.2314, 0.8753, 0.3627, 0.8699, 0.4243, 0.8405, 0.4143, 0.847, 0.353, 0.8649, 0.4861, 0.86, 0.5478, 0.8289, 0.5371, 0.8346, 0.4757, 0.8548, 0.6095, 0.8488, 0.6711, 0.8162, 0.6598, 0.823, 0.5985, 0.8078, 0.7208, 0.7963, 0.7811, 0.7638, 0.7681, 0.7756, 0.708, 0.7778, 0.8402, 0.7411, 0.8956, 0.7121, 0.8821, 0.7456, 0.8268, 0.8822, 0.172, 0.8657, 0.2314, 0.8403, 0.2212, 0.8602, 0.1628, 0.855, 0.2919, 0.847, 0.353, 0.8184, 0.3417, 0.8276, 0.2811, 0.8405, 0.4143, 0.8346, 0.4757, 0.8044, 0.4639, 0.811, 0.4027, 0.8289, 0.5371, 0.823, 0.5985, 0.7916, 0.5863, 0.7981, 0.5251, 0.8162, 0.6598, 0.8078, 0.7208, 0.7756, 0.708, 0.7844, 0.6473, 0.7963, 0.7811, 0.7778, 0.8402, 0.7456, 0.8268, 0.7638, 0.7681, 0.9133, 0.1154, 0.8822, 0.172, 0.8602, 0.1628, 0.8987, 0.1086, 0.7411, 0.8956, 0.6468, 0.9369, 0.6343, 0.9259, 0.7121, 0.8821, 0.8657, 0.2314, 0.855, 0.2919, 0.8276, 0.2811, 0.8403, 0.2212, 0.847, 0.353, 0.8405, 0.4143, 0.811, 0.4027, 0.8184, 0.3417, 0.8346, 0.4757, 0.8289, 0.5371, 0.7981, 0.5251, 0.8044, 0.4639, 0.823, 0.5985, 0.8162, 0.6598, 0.7844, 0.6473, 0.7916, 0.5863, 0.7756, 0.708, 0.7638, 0.7681, 0.7329, 0.7546, 0.7445, 0.6946, 0.7456, 0.8268, 0.7121, 0.8821, 0.6857, 0.8691, 0.7157, 0.8134, 0.8602, 0.1628, 0.8403, 0.2212, 0.8141, 0.2097, 0.8376, 0.1524, 0.8276, 0.2811, 0.8184, 0.3417, 0.7894, 0.3293, 0.7997, 0.269, 0.811, 0.4027, 0.8044, 0.4639, 0.7742, 0.451, 0.7813, 0.3901, 0.7981, 0.5251, 0.7916, 0.5863, 0.7607, 0.5731, 0.7675, 0.5121, 0.7844, 0.6473, 0.7756, 0.708, 0.7445, 0.6946, 0.7533, 0.634, 0.7638, 0.7681, 0.7456, 0.8268, 0.7157, 0.8134, 0.7329, 0.7546, 0.8987, 0.1086, 0.8602, 0.1628, 0.8376, 0.1524, 0.8842, 0.1008, 0.7121, 0.8821, 0.6343, 0.9259, 0.621, 0.9156, 0.6857, 0.8691, 0.8403, 0.2212, 0.8276, 0.2811, 0.7997, 0.269, 0.8141, 0.2097, 0.8184, 0.3417, 0.811, 0.4027, 0.7813, 0.3901, 0.7894, 0.3293, 0.8044, 0.4639, 0.7981, 0.5251, 0.7675, 0.5121, 0.7742, 0.451, 0.7916, 0.5863, 0.7844, 0.6473, 0.7533, 0.634, 0.7607, 0.5731, 0.7445, 0.6946, 0.7329, 0.7546, 0.7033, 0.7413, 0.7142, 0.6812, 0.7157, 0.8134, 0.6857, 0.8691, 0.6612, 0.8568, 0.6875, 0.8003, 0.8376, 0.1524, 0.8141, 0.2097, 0.787, 0.1972, 0.814, 0.1408, 0.7997, 0.269, 0.7894, 0.3293, 0.7598, 0.3162, 0.7709, 0.2561, 0.7813, 0.3901, 0.7742, 0.451, 0.7438, 0.4377, 0.7512, 0.3768, 0.7675, 0.5121, 0.7607, 0.5731, 0.7301, 0.5597, 0.737, 0.4987, 0.7533, 0.634, 0.7445, 0.6946, 0.7142, 0.6812, 0.7228, 0.6206, 0.7329, 0.7546, 0.7157, 0.8134, 0.6875, 0.8003, 0.7033, 0.7413, 0.8842, 0.1008, 0.8376, 0.1524, 0.814, 0.1408, 0.8701, 0.09203, 0.6857, 0.8691, 0.621, 0.9156, 0.6071, 0.9062, 0.6612, 0.8568, 0.8141, 0.2097, 0.7997, 0.269, 0.7709, 0.2561, 0.787, 0.1972, 0.7894, 0.3293, 0.7813, 0.3901, 0.7512, 0.3768, 0.7598, 0.3162, 0.7742, 0.451, 0.7675, 0.5121, 0.737, 0.4987, 0.7438, 0.4377, 0.7607, 0.5731, 0.7533, 0.634, 0.7228, 0.6206, 0.7301, 0.5597, 0.7142, 0.6812, 0.7033, 0.7413, 0.6747, 0.7285, 0.6848, 0.6682, 0.6875, 0.8003, 0.6612, 0.8568, 0.6378, 0.8455, 0.6606, 0.788, 0.814, 0.1408, 0.787, 0.1972, 0.7584, 0.184, 0.7892, 0.1284, 0.7709, 0.2561, 0.7598, 0.3162, 0.7294, 0.3027, 0.7411, 0.2427, 0.7512, 0.3768, 0.7438, 0.4377, 0.7132, 0.4242, 0.7206, 0.3633, 0.737, 0.4987, 0.7301, 0.5597, 0.6998, 0.5464, 0.7064, 0.4853, 0.7228, 0.6206, 0.7142, 0.6812, 0.6848, 0.6682, 0.6928, 0.6074, 0.7033, 0.7413, 0.6875, 0.8003, 0.6606, 0.788, 0.6747, 0.7285, 0.8701, 0.09203, 0.814, 0.1408, 0.7892, 0.1284, 0.8563, 0.08239, 0.6612, 0.8568, 0.6071, 0.9062, 0.5929, 0.8976, 0.6378, 0.8455, 0.787, 0.1972, 0.7709, 0.2561, 0.7411, 0.2427, 0.7584, 0.184, 0.7598, 0.3162, 0.7512, 0.3768, 0.7206, 0.3633, 0.7294, 0.3027, 0.7438, 0.4377, 0.737, 0.4987, 0.7064, 0.4853, 0.7132, 0.4242, 0.7301, 0.5597, 0.7228, 0.6206, 0.6928, 0.6074, 0.6998, 0.5464, 0.6848, 0.6682, 0.6747, 0.7285, 0.6469, 0.7167, 0.6558, 0.656, 0.6606, 0.788, 0.6378, 0.8455, 0.6153, 0.8353, 0.6346, 0.7767, 0.7892, 0.1284, 0.7584, 0.184, 0.7282, 0.1705, 0.7624, 0.1152, 0.7411, 0.2427, 0.7294, 0.3027, 0.6981, 0.2894, 0.7099, 0.2293, 0.7206, 0.3633, 0.7132, 0.4242, 0.6822, 0.4112, 0.6893, 0.3502, 0.7064, 0.4853, 0.6998, 0.5464, 0.6696, 0.5337, 0.6758, 0.4725, 0.6928, 0.6074, 0.6848, 0.6682, 0.6558, 0.656, 0.6631, 0.5949, 0.6747, 0.7285, 0.6606, 0.788, 0.6346, 0.7767, 0.6469, 0.7167, 0.8563, 0.08239, 0.7892, 0.1284, 0.7624, 0.1152, 0.8431, 0.07198, 0.6378, 0.8455, 0.5929, 0.8976, 0.5784, 0.8899, 0.6153, 0.8353, 0.7584, 0.184, 0.7411, 0.2427, 0.7099, 0.2293, 0.7282, 0.1705, 0.7294, 0.3027, 0.7206, 0.3633, 0.6893, 0.3502, 0.6981, 0.2894, 0.7132, 0.4242, 0.7064, 0.4853, 0.6758, 0.4725, 0.6822, 0.4112, 0.6998, 0.5464, 0.6928, 0.6074, 0.6631, 0.5949, 0.6696, 0.5337, 0.6558, 0.656, 0.6469, 0.7167, 0.6196, 0.7061, 0.6273, 0.645, 0.6346, 0.7767, 0.6153, 0.8353, 0.5934, 0.8264, 0.6093, 0.7668, 0.7624, 0.1152, 0.7282, 0.1705, 0.6955, 0.1573, 0.7328, 0.1018, 0.7099, 0.2293, 0.6981, 0.2894, 0.6656, 0.2768, 0.6771, 0.2164, 0.6893, 0.3502, 0.6822, 0.4112, 0.6507, 0.3992, 0.6574, 0.3379, 0.6758, 0.4725, 0.6696, 0.5337, 0.6394, 0.5222, 0.6449, 0.4606, 0.6631, 0.5949, 0.6558, 0.656, 0.6273, 0.645, 0.6336, 0.5836, 0.6469, 0.7167, 0.6346, 0.7767, 0.6093, 0.7668, 0.6196, 0.7061, 0.8431, 0.07198, 0.7624, 0.1152, 0.7328, 0.1018, 0.8308, 0.06092, 0.6153, 0.8353, 0.5784, 0.8899, 0.5637, 0.8834, 0.5934, 0.8264, 0.7282, 0.1705, 0.7099, 0.2293, 0.6771, 0.2164, 0.6955, 0.1573, 0.6981, 0.2894, 0.6893, 0.3502, 0.6574, 0.3379, 0.6656, 0.2768, 0.6822, 0.4112, 0.6758, 0.4725, 0.6449, 0.4606, 0.6507, 0.3992, 0.6696, 0.5337, 0.6631, 0.5949, 0.6336, 0.5836, 0.6394, 0.5222, 0.6273, 0.645, 0.6196, 0.7061, 0.5928, 0.6971, 0.5991, 0.6356, 0.6093, 0.7668, 0.5934, 0.8264, 0.572, 0.819, 0.5845, 0.7584, 0.7328, 0.1018, 0.6955, 0.1573, 0.66, 0.1448, 0.6989, 0.08847, 0.6771, 0.2164, 0.6656, 0.2768, 0.6319, 0.2655, 0.6424, 0.2046, 0.6574, 0.3379, 0.6507, 0.3992, 0.6188, 0.3886, 0.6246, 0.3269, 0.6449, 0.4606, 0.6394, 0.5222, 0.6091, 0.5121, 0.6138, 0.4503, 0.6336, 0.5836, 0.6273, 0.645, 0.5991, 0.6356, 0.6043, 0.5739, 0.6196, 0.7061, 0.6093, 0.7668, 0.5845, 0.7584, 0.5928, 0.6971, 0.8308, 0.06092, 0.7328, 0.1018, 0.6989, 0.08847, 0.82, 0.04933, 0.5934, 0.8264, 0.5637, 0.8834, 0.5488, 0.8779, 0.572, 0.819, 0.6955, 0.1573, 0.6771, 0.2164, 0.6424, 0.2046, 0.66, 0.1448, 0.6656, 0.2768, 0.6574, 0.3379, 0.6246, 0.3269, 0.6319, 0.2655, 0.6507, 0.3992, 0.6449, 0.4606, 0.6138, 0.4503, 0.6188, 0.3886, 0.6394, 0.5222, 0.6336, 0.5836, 0.6043, 0.5739, 0.6091, 0.5121, 0.5991, 0.6356, 0.5928, 0.6971, 0.5662, 0.69, 0.571, 0.628, 0.5845, 0.7584, 0.572, 0.819, 0.5507, 0.8131, 0.56, 0.7517, 0.6989, 0.08847, 0.66, 0.1448, 0.6211, 0.1339, 0.6589, 0.07598, 0.6424, 0.2046, 0.6319, 0.2655, 0.5969, 0.256, 0.6057, 0.1946, 0.6246, 0.3269, 0.6188, 0.3886, 0.5863, 0.3798, 0.5909, 0.3178, 0.6138, 0.4503, 0.6091, 0.5121, 0.5787, 0.5039, 0.5824, 0.4418, 0.6043, 0.5739, 0.5991, 0.6356, 0.571, 0.628, 0.575, 0.566, 0.5928, 0.6971, 0.5845, 0.7584, 0.56, 0.7517, 0.5662, 0.69, 0.82, 0.04933, 0.6989, 0.08847, 0.6589, 0.07598, 0.8121, 0.03734, 0.572, 0.819, 0.5488, 0.8779, 0.5338, 0.8736, 0.5507, 0.8131, 0.66, 0.1448, 0.6424, 0.2046, 0.6057, 0.1946, 0.6211, 0.1339, 0.6319, 0.2655, 0.6246, 0.3269, 0.5909, 0.3178, 0.5969, 0.256, 0.6188, 0.3886, 0.6138, 0.4503, 0.5824, 0.4418, 0.5863, 0.3798, 0.6091, 0.5121, 0.6043, 0.5739, 0.575, 0.566, 0.5787, 0.5039, 0.571, 0.628, 0.5662, 0.69, 0.5399, 0.6848, 0.543, 0.6225, 0.56, 0.7517, 0.5507, 0.8131, 0.5297, 0.809, 0.5358, 0.7469, 0.6589, 0.07598, 0.6211, 0.1339, 0.5785, 0.1253, 0.61, 0.06535, 0.6057, 0.1946, 0.5969, 0.256, 0.5608, 0.2489, 0.567, 0.1869, 0.5909, 0.3178, 0.5863, 0.3798, 0.5534, 0.3733, 0.5566, 0.3111, 0.5824, 0.4418, 0.5787, 0.5039, 0.5482, 0.4979, 0.5507, 0.4356, 0.575, 0.566, 0.571, 0.628, 0.543, 0.6225, 0.5457, 0.5602, 0.5662, 0.69, 0.56, 0.7517, 0.5358, 0.7469, 0.5399, 0.6848, 0.8121, 0.03734, 0.6589, 0.07598, 0.61, 0.06535, 0.8114, 0.02516, 0.5507, 0.8131, 0.5338, 0.8736, 0.5188, 0.8706, 0.5297, 0.809, 0.6211, 0.1339, 0.6057, 0.1946, 0.567, 0.1869, 0.5785, 0.1253, 0.5969, 0.256, 0.5909, 0.3178, 0.5566, 0.3111, 0.5608, 0.2489, 0.5863, 0.3798, 0.5824, 0.4418, 0.5507, 0.4356, 0.5534, 0.3733, 0.5787, 0.5039, 0.575, 0.566, 0.5457, 0.5602, 0.5482, 0.4979, 0.543, 0.6225, 0.5399, 0.6848, 0.5136, 0.6817, 0.5151, 0.6192, 0.5358, 0.7469, 0.5297, 0.809, 0.5088, 0.8065, 0.5117, 0.7441, 0.61, 0.06535, 0.5785, 0.1253, 0.5328, 0.1199, 0.5505, 0.05808, 0.567, 0.1869, 0.5608, 0.2489, 0.5238, 0.2446, 0.5269, 0.1822, 0.5566, 0.3111, 0.5534, 0.3733, 0.5201, 0.3694, 0.5217, 0.307, 0.5507, 0.4356, 0.5482, 0.4979, 0.5176, 0.4943, 0.5188, 0.4319, 0.5457, 0.5602, 0.543, 0.6225, 0.5151, 0.6192, 0.5164, 0.5568, 0.5399, 0.6848, 0.5358, 0.7469, 0.5117, 0.7441, 0.5136, 0.6817, 0.8114, 0.02516, 0.61, 0.06535, 0.5505, 0.05808, 0.8374, 0.01336, 0.5297, 0.809, 0.5188, 0.8706, 0.5036, 0.8688, 0.5088, 0.8065, 0.5785, 0.1253, 0.567, 0.1869, 0.5269, 0.1822, 0.5328, 0.1199, 0.5608, 0.2489, 0.5566, 0.3111, 0.5217, 0.307, 0.5238, 0.2446, 0.5534, 0.3733, 0.5507, 0.4356, 0.5188, 0.4319, 0.5201, 0.3694, 0.5482, 0.4979, 0.5457, 0.5602, 0.5164, 0.5568, 0.5176, 0.4943, 0.5151, 0.6192, 0.5136, 0.6817, 0.4874, 0.6808, 0.4872, 0.6183, 0.5117, 0.7441, 0.5088, 0.8065, 0.4879, 0.8058, 0.4876, 0.7433, 0.5505, 0.05808, 0.5328, 0.1199, 0.4853, 0.1183, 0.4832, 0.0558, 0.5269, 0.1822, 0.5238, 0.2446, 0.4863, 0.2433, 0.4859, 0.1808, 0.5217, 0.307, 0.5201, 0.3694, 0.4867, 0.3683, 0.4865, 0.3058, 0.5188, 0.4319, 0.5176, 0.4943, 0.4869, 0.4933, 0.4868, 0.4308, 0.5164, 0.5568, 0.5151, 0.6192, 0.4872, 0.6183, 0.4871, 0.5558, 0.5136, 0.6817, 0.5117, 0.7441, 0.4876, 0.7433, 0.4874, 0.6808, 0.8374, 0.01336, 0.5505, 0.05808, 0.4832, 0.0558, 1.018, 0.006845, 0.5088, 0.8065, 0.5036, 0.8688, 0.4885, 0.8683, 0.4879, 0.8058, 0.5328, 0.1199, 0.5269, 0.1822, 0.4859, 0.1808, 0.4853, 0.1183, 0.5238, 0.2446, 0.5217, 0.307, 0.4865, 0.3058, 0.4863, 0.2433, 0.5201, 0.3694, 0.5188, 0.4319, 0.4868, 0.4308, 0.4867, 0.3683, 0.5176, 0.4943, 0.5164, 0.5568, 0.4871, 0.5558, 0.4869, 0.4933, 0.4872, 0.6183, 0.4874, 0.6808, 0.4612, 0.6821, 0.4593, 0.6197, 0.4876, 0.7433, 0.4879, 0.8058, 0.467, 0.8068, 0.4635, 0.7445, 0.4832, 0.0558, 0.4853, 0.1183, 0.4379, 0.1207, 0.4169, 0.05916, 0.4859, 0.1808, 0.4863, 0.2433, 0.4488, 0.2452, 0.445, 0.1829, 0.4865, 0.3058, 0.4867, 0.3683, 0.4532, 0.37, 0.4513, 0.3076, 0.4868, 0.4308, 0.4869, 0.4933, 0.4563, 0.4948, 0.4548, 0.4324, 0.4871, 0.5558, 0.4872, 0.6183, 0.4593, 0.6197, 0.4578, 0.5573, 0.4874, 0.6808, 0.4876, 0.7433, 0.4635, 0.7445, 0.4612, 0.6821, 0.01804, 0.006845, 0.4832, 0.0558, 0.4169, 0.05916, 0.1526, 0.01559, 0.4879, 0.8058, 0.4885, 0.8683, 0.4733, 0.869, 0.467, 0.8068, 0.4853, 0.1183, 0.4859, 0.1808, 0.445, 0.1829, 0.4379, 0.1207, 0.4863, 0.2433, 0.4865, 0.3058, 0.4513, 0.3076, 0.4488, 0.2452, 0.4867, 0.3683, 0.4868, 0.4308, 0.4548, 0.4324, 0.4532, 0.37, 0.4869, 0.4933, 0.4871, 0.5558, 0.4578, 0.5573, 0.4563, 0.4948, 0.4593, 0.6197, 0.4612, 0.6821, 0.4349, 0.6856, 0.4314, 0.6234, 0.4635, 0.7445, 0.467, 0.8068, 0.4461, 0.8096, 0.4394, 0.7477, 0.4169, 0.05916, 0.4379, 0.1207, 0.3927, 0.1268, 0.3595, 0.06723, 0.445, 0.1829, 0.4488, 0.2452, 0.412, 0.2501, 0.4051, 0.1882, 0.4513, 0.3076, 0.4532, 0.37, 0.42, 0.3744, 0.4165, 0.3122, 0.4548, 0.4324, 0.4563, 0.4948, 0.4257, 0.4989, 0.423, 0.4366, 0.4578, 0.5573, 0.4593, 0.6197, 0.4314, 0.6234, 0.4285, 0.5612, 0.4612, 0.6821, 0.4635, 0.7445, 0.4394, 0.7477, 0.4349, 0.6856, 0.1526, 0.01559, 0.4169, 0.05916, 0.3595, 0.06723, 0.1694, 0.02756, 0.467, 0.8068, 0.4733, 0.869, 0.4582, 0.8711, 0.4461, 0.8096, 0.4379, 0.1207, 0.445, 0.1829, 0.4051, 0.1882, 0.3927, 0.1268, 0.4488, 0.2452, 0.4513, 0.3076, 0.4165, 0.3122, 0.412, 0.2501, 0.4532, 0.37, 0.4548, 0.4324, 0.423, 0.4366, 0.42, 0.3744, 0.4563, 0.4948, 0.4578, 0.5573, 0.4285, 0.5612, 0.4257, 0.4989, 0.4314, 0.6234, 0.4349, 0.6856, 0.4085, 0.6912, 0.4034, 0.6293, 0.4394, 0.7477, 0.4461, 0.8096, 0.425, 0.8142, 0.4151, 0.7529, 0.3595, 0.06723, 0.3927, 0.1268, 0.3509, 0.1359, 0.3125, 0.07833, 0.4051, 0.1882, 0.412, 0.2501, 0.376, 0.2577, 0.3669, 0.1964, 0.4165, 0.3122, 0.42, 0.3744, 0.3872, 0.3814, 0.3823, 0.3195, 0.423, 0.4366, 0.4257, 0.4989, 0.3952, 0.5054, 0.3914, 0.4433, 0.4285, 0.5612, 0.4314, 0.6234, 0.4034, 0.6293, 0.3992, 0.5674, 0.4349, 0.6856, 0.4394, 0.7477, 0.4151, 0.7529, 0.4085, 0.6912, 0.1694, 0.02756, 0.3595, 0.06723, 0.3125, 0.07833, 0.1667, 0.03972, 0.4461, 0.8096, 0.4582, 0.8711, 0.4431, 0.8744, 0.425, 0.8142, 0.3927, 0.1268, 0.4051, 0.1882, 0.3669, 0.1964, 0.3509, 0.1359, 0.412, 0.2501, 0.4165, 0.3122, 0.3823, 0.3195, 0.376, 0.2577, 0.42, 0.3744, 0.423, 0.4366, 0.3914, 0.4433, 0.3872, 0.3814, 0.4257, 0.4989, 0.4285, 0.5612, 0.3992, 0.5674, 0.3952, 0.5054, 0.4034, 0.6293, 0.4085, 0.6912, 0.3819, 0.6988, 0.3753, 0.6373, 0.4151, 0.7529, 0.425, 0.8142, 0.4038, 0.8203, 0.3906, 0.7599, 0.3125, 0.07833, 0.3509, 0.1359, 0.3126, 0.1472, 0.2739, 0.09105, 0.3669, 0.1964, 0.376, 0.2577, 0.3413, 0.2676, 0.3306, 0.2068, 0.3823, 0.3195, 0.3872, 0.3814, 0.3548, 0.3905, 0.3488, 0.3289, 0.3914, 0.4433, 0.3952, 0.5054, 0.3649, 0.5139, 0.36, 0.4522, 0.3992, 0.5674, 0.4034, 0.6293, 0.3753, 0.6373, 0.3699, 0.5757, 0.4085, 0.6912, 0.4151, 0.7529, 0.3906, 0.7599, 0.3819, 0.6988, 0.1667, 0.03972, 0.3125, 0.07833, 0.2739, 0.09105, 0.158, 0.05165, 0.425, 0.8142, 0.4431, 0.8744, 0.4282, 0.8789, 0.4038, 0.8203, 0.3509, 0.1359, 0.3669, 0.1964, 0.3306, 0.2068, 0.3126, 0.1472, 0.376, 0.2577, 0.3823, 0.3195, 0.3488, 0.3289, 0.3413, 0.2676, 0.3872, 0.3814, 0.3914, 0.4433, 0.36, 0.4522, 0.3548, 0.3905, 0.3952, 0.5054, 0.3992, 0.5674, 0.3699, 0.5757, 0.3649, 0.5139, 0.3753, 0.6373, 0.3819, 0.6988, 0.355, 0.7081, 0.347, 0.647, 0.3906, 0.7599, 0.4038, 0.8203, 0.3822, 0.828, 0.3657, 0.7686, 0.2739, 0.09105, 0.3126, 0.1472, 0.2778, 0.1598, 0.2411, 0.1044, 0.3306, 0.2068, 0.3413, 0.2676, 0.3078, 0.2792, 0.2963, 0.2189, 0.3488, 0.3289, 0.3548, 0.3905, 0.323, 0.4015, 0.3162, 0.3402, 0.36, 0.4522, 0.3649, 0.5139, 0.3346, 0.5243, 0.3289, 0.4629, 0.3699, 0.5757, 0.3753, 0.6373, 0.347, 0.647, 0.3405, 0.5857, 0.3819, 0.6988, 0.3906, 0.7599, 0.3657, 0.7686, 0.355, 0.7081, 0.158, 0.05165, 0.2739, 0.09105, 0.2411, 0.1044, 0.1468, 0.06315, 0.4038, 0.8203, 0.4282, 0.8789, 0.4133, 0.8846, 0.3822, 0.828, 0.3126, 0.1472, 0.3306, 0.2068, 0.2963, 0.2189, 0.2778, 0.1598, 0.3413, 0.2676, 0.3488, 0.3289, 0.3162, 0.3402, 0.3078, 0.2792, 0.3548, 0.3905, 0.36, 0.4522, 0.3289, 0.4629, 0.323, 0.4015, 0.3649, 0.5139, 0.3699, 0.5757, 0.3405, 0.5857, 0.3346, 0.5243, 0.347, 0.647, 0.355, 0.7081, 0.3276, 0.7189, 0.3184, 0.6583, 0.3657, 0.7686, 0.3822, 0.828, 0.3602, 0.8372, 0.3403, 0.7788, 0.2411, 0.1044, 0.2778, 0.1598, 0.2456, 0.1732, 0.2121, 0.1179, 0.2963, 0.2189, 0.3078, 0.2792, 0.2756, 0.292, 0.2638, 0.2319, 0.3162, 0.3402, 0.323, 0.4015, 0.2916, 0.4137, 0.2844, 0.3527, 0.3289, 0.4629, 0.3346, 0.5243, 0.3044, 0.5361, 0.2981, 0.4749, 0.3405, 0.5857, 0.347, 0.647, 0.3184, 0.6583, 0.311, 0.5973, 0.355, 0.7081, 0.3657, 0.7686, 0.3403, 0.7788, 0.3276, 0.7189, 0.1468, 0.06315, 0.2411, 0.1044, 0.2121, 0.1179, 0.1343, 0.07409, 0.3822, 0.828, 0.4133, 0.8846, 0.3987, 0.8914, 0.3602, 0.8372, 0.2778, 0.1598, 0.2963, 0.2189, 0.2638, 0.2319, 0.2456, 0.1732, 0.3078, 0.2792, 0.3162, 0.3402, 0.2844, 0.3527, 0.2756, 0.292, 0.323, 0.4015, 0.3289, 0.4629, 0.2981, 0.4749, 0.2916, 0.4137, 0.3346, 0.5243, 0.3405, 0.5857, 0.311, 0.5973, 0.3044, 0.5361, 0.3184, 0.6583, 0.3276, 0.7189, 0.2997, 0.731, 0.2894, 0.6707, 0.3403, 0.7788, 0.3602, 0.8372, 0.3376, 0.8476, 0.3141, 0.7903, 0.2121, 0.1179, 0.2456, 0.1732, 0.2157, 0.1866, 0.1857, 0.1309, 0.2638, 0.2319, 0.2756, 0.292, 0.2445, 0.3054, 0.2329, 0.2454, 0.2844, 0.3527, 0.2916, 0.4137, 0.2607, 0.4269, 0.2533, 0.366, 0.2981, 0.4749, 0.3044, 0.5361, 0.2742, 0.549, 0.2675, 0.4879, 0.311, 0.5973, 0.3184, 0.6583, 0.2894, 0.6707, 0.2813, 0.6099, 0.3276, 0.7189, 0.3403, 0.7788, 0.3141, 0.7903, 0.2997, 0.731, 0.1343, 0.07409, 0.2121, 0.1179, 0.1857, 0.1309, 0.121, 0.08435, 0.3602, 0.8372, 0.3987, 0.8914, 0.3842, 0.8992, 0.3376, 0.8476, 0.2456, 0.1732, 0.2638, 0.2319, 0.2329, 0.2454, 0.2157, 0.1866, 0.2756, 0.292, 0.2844, 0.3527, 0.2533, 0.366, 0.2445, 0.3054, 0.2916, 0.4137, 0.2981, 0.4749, 0.2675, 0.4879, 0.2607, 0.4269, 0.3044, 0.5361, 0.311, 0.5973, 0.2813, 0.6099, 0.2742, 0.549, 0.2894, 0.6707, 0.2997, 0.731, 0.2709, 0.7439, 0.2598, 0.6838, 0.3141, 0.7903, 0.3376, 0.8476, 0.314, 0.8592, 0.287, 0.8028, 0.1857, 0.1309, 0.2157, 0.1866, 0.1875, 0.1997, 0.1612, 0.1432, 0.2329, 0.2454, 0.2445, 0.3054, 0.2142, 0.3188, 0.2033, 0.2587, 0.2533, 0.366, 0.2607, 0.4269, 0.2301, 0.4403, 0.2228, 0.3794, 0.2675, 0.4879, 0.2742, 0.549, 0.2438, 0.5623, 0.237, 0.5013, 0.2813, 0.6099, 0.2894, 0.6707, 0.2598, 0.6838, 0.2512, 0.6232, 0.2997, 0.731, 0.3141, 0.7903, 0.287, 0.8028, 0.2709, 0.7439, 0.121, 0.08435, 0.1857, 0.1309, 0.1612, 0.1432, 0.1071, 0.09383, 0.3376, 0.8476, 0.3842, 0.8992, 0.3701, 0.908, 0.314, 0.8592, 0.2157, 0.1866, 0.2329, 0.2454, 0.2033, 0.2587, 0.1875, 0.1997, 0.2445, 0.3054, 0.2533, 0.366, 0.2228, 0.3794, 0.2142, 0.3188, 0.2607, 0.4269, 0.2675, 0.4879, 0.237, 0.5013, 0.2301, 0.4403, 0.2742, 0.549, 0.2813, 0.6099, 0.2512, 0.6232, 0.2438, 0.5623, 0.2598, 0.6838, 0.2709, 0.7439, 0.2411, 0.7573, 0.2294, 0.6973, 0.287, 0.8028, 0.314, 0.8592, 0.2892, 0.8716, 0.2585, 0.816, 0.1612, 0.1432, 0.1875, 0.1997, 0.1606, 0.212, 0.1378, 0.1545, 0.2033, 0.2587, 0.2142, 0.3188, 0.1848, 0.3318, 0.1747, 0.2715, 0.2228, 0.3794, 0.2301, 0.4403, 0.1998, 0.4536, 0.1928, 0.3926, 0.237, 0.5013, 0.2438, 0.5623, 0.2132, 0.5758, 0.2064, 0.5147, 0.2512, 0.6232, 0.2598, 0.6838, 0.2294, 0.6973, 0.2206, 0.6367, 0.2709, 0.7439, 0.287, 0.8028, 0.2585, 0.816, 0.2411, 0.7573, 0.1071, 0.09383, 0.1612, 0.1432, 0.1378, 0.1545, 0.09289, 0.1024, 0.314, 0.8592, 0.3701, 0.908, 0.3563, 0.9176, 0.2892, 0.8716, 0.1875, 0.1997, 0.2033, 0.2587, 0.1747, 0.2715, 0.1606, 0.212, 0.2142, 0.3188, 0.2228, 0.3794, 0.1928, 0.3926, 0.1848, 0.3318, 0.2301, 0.4403, 0.237, 0.5013, 0.2064, 0.5147, 0.1998, 0.4536, 0.2438, 0.5623, 0.2512, 0.6232, 0.2206, 0.6367, 0.2132, 0.5758, 0.2294, 0.6973, 0.2411, 0.7573, 0.2099, 0.7707, 0.1981, 0.7106, 0.2585, 0.816, 0.2892, 0.8716, 0.2624, 0.8848, 0.2282, 0.8295, 0.1378, 0.1545, 0.1606, 0.212, 0.1346, 0.2233, 0.1153, 0.1647, 0.1747, 0.2715, 0.1848, 0.3318, 0.1558, 0.344, 0.1469, 0.2833, 0.1928, 0.3926, 0.1998, 0.4536, 0.1696, 0.4663, 0.1631, 0.4051, 0.2064, 0.5147, 0.2132, 0.5758, 0.1822, 0.5888, 0.1758, 0.5275, 0.2206, 0.6367, 0.2294, 0.6973, 0.1981, 0.7106, 0.1893, 0.6498, 0.2411, 0.7573, 0.2585, 0.816, 0.2282, 0.8295, 0.2099, 0.7707, 0.09289, 0.1024, 0.1378, 0.1545, 0.1153, 0.1647, 0.0784, 0.1101, 0.2892, 0.8716, 0.3563, 0.9176, 0.3431, 0.928, 0.2624, 0.8848, 0.1606, 0.212, 0.1747, 0.2715, 0.1469, 0.2833, 0.1346, 0.2233, 0.1848, 0.3318, 0.1928, 0.3926, 0.1631, 0.4051, 0.1558, 0.344, 0.1998, 0.4536, 0.2064, 0.5147, 0.1758, 0.5275, 0.1696, 0.4663, 0.2132, 0.5758, 0.2206, 0.6367, 0.1893, 0.6498, 0.1822, 0.5888, 0.1981, 0.7106, 0.2099, 0.7707, 0.1771, 0.7836, 0.1656, 0.7232, 0.2282, 0.8295, 0.2624, 0.8848, 0.2328, 0.8982, 0.1955, 0.8427, 0.1153, 0.1647, 0.1346, 0.2233, 0.1093, 0.2332, 0.09345, 0.1736, 0.1469, 0.2833, 0.1558, 0.344, 0.1273, 0.355, 0.1196, 0.2939, 0.1631, 0.4051, 0.1696, 0.4663, 0.1394, 0.4778, 0.1336, 0.4164, 0.1758, 0.5275, 0.1822, 0.5888, 0.1507, 0.6008, 0.1449, 0.5394, 0.1893, 0.6498, 0.1981, 0.7106, 0.1656, 0.7232, 0.1574, 0.6621, 0.2099, 0.7707, 0.2282, 0.8295, 0.1955, 0.8427, 0.1771, 0.7836, 0.0784, 0.1101, 0.1153, 0.1647, 0.09345, 0.1736, 0.06369, 0.1166, 0.2624, 0.8848, 0.3431, 0.928, 0.3308, 0.9391, 0.2328, 0.8982, 0.1346, 0.2233, 0.1469, 0.2833, 0.1196, 0.2939, 0.1093, 0.2332, 0.1558, 0.344, 0.1631, 0.4051, 0.1336, 0.4164, 0.1273, 0.355, 0.1696, 0.4663, 0.1758, 0.5275, 0.1449, 0.5394, 0.1394, 0.4778, 0.1822, 0.5888, 0.1893, 0.6498, 0.1574, 0.6621, 0.1507, 0.6008, 0.1656, 0.7232, 0.1771, 0.7836, 0.1424, 0.7954, 0.1319, 0.7345, 0.1955, 0.8427, 0.2328, 0.8982, 0.1989, 0.9115, 0.16, 0.8552, 0.09345, 0.1736, 0.1093, 0.2332, 0.0845, 0.2416, 0.07196, 0.181, 0.1196, 0.2939, 0.1273, 0.355, 0.09906, 0.3644, 0.09279, 0.3029, 0.1336, 0.4164, 0.1394, 0.4778, 0.1091, 0.4879, 0.1043, 0.4261, 0.1449, 0.5394, 0.1507, 0.6008, 0.1188, 0.6114, 0.1138, 0.5497, 0.1574, 0.6621, 0.1656, 0.7232, 0.1319, 0.7345, 0.1246, 0.6731, 0.1771, 0.7836, 0.1955, 0.8427, 0.16, 0.8552, 0.1424, 0.7954, 0.06369, 0.1166, 0.09345, 0.1736, 0.07196, 0.181, 0.04883, 0.1221, 0.2328, 0.8982, 0.3308, 0.9391, 0.32, 0.9507, 0.1989, 0.9115, 0.1093, 0.2332, 0.1196, 0.2939, 0.09279, 0.3029, 0.0845, 0.2416, 0.1273, 0.355, 0.1336, 0.4164, 0.1043, 0.4261, 0.09906, 0.3644, 0.1394, 0.4778, 0.1449, 0.5394, 0.1138, 0.5497, 0.1091, 0.4879, 0.1507, 0.6008, 0.1574, 0.6621, 0.1246, 0.6731, 0.1188, 0.6114, 0.1319, 0.7345, 0.1424, 0.7954, 0.1057, 0.8054, 0.09692, 0.744, 0.16, 0.8552, 0.1989, 0.9115, 0.1589, 0.924, 0.1211, 0.8661, 0.07196, 0.181, 0.0845, 0.2416, 0.06003, 0.2483, 0.05074, 0.1869, 0.09279, 0.3029, 0.09906, 0.3644, 0.07099, 0.372, 0.06624, 0.31, 0.1043, 0.4261, 0.1091, 0.4879, 0.0787, 0.4961, 0.075, 0.434, 0.1138, 0.5497, 0.1188, 0.6114, 0.08632, 0.6202, 0.08237, 0.5582, 0.1246, 0.6731, 0.1319, 0.7345, 0.09692, 0.744, 0.09095, 0.6822, 0.1424, 0.7954, 0.16, 0.8552, 0.1211, 0.8661, 0.1057, 0.8054, 0.04883, 0.1221, 0.07196, 0.181, 0.05074, 0.1869, 0.03384, 0.1264, 0.1989, 0.9115, 0.32, 0.9507, 0.3121, 0.9627, 0.1589, 0.924, 0.0845, 0.2416, 0.09279, 0.3029, 0.06624, 0.31, 0.06003, 0.2483, 0.09906, 0.3644, 0.1043, 0.4261, 0.075, 0.434, 0.07099, 0.372, 0.1091, 0.4879, 0.1138, 0.5497, 0.08237, 0.5582, 0.0787, 0.4961, 0.1188, 0.6114, 0.1246, 0.6731, 0.09095, 0.6822, 0.08632, 0.6202, 0.09692, 0.744, 0.1057, 0.8054, 0.06704, 0.8131, 0.06078, 0.7511, 0.1211, 0.8661, 0.1589, 0.924, 0.11, 0.9347, 0.07855, 0.8747, 0.05074, 0.1869, 0.06003, 0.2483, 0.03577, 0.2531, 0.02971, 0.191, 0.06624, 0.31, 0.07099, 0.372, 0.04302, 0.3775, 0.03987, 0.3152, 0.075, 0.434, 0.0787, 0.4961, 0.04819, 0.5021, 0.04571, 0.4398, 0.08237, 0.5582, 0.08632, 0.6202, 0.0534, 0.6267, 0.05069, 0.5644, 0.09095, 0.6822, 0.09692, 0.744, 0.06078, 0.7511, 0.05659, 0.6889, 0.1057, 0.8054, 0.1211, 0.8661, 0.07855, 0.8747, 0.06704, 0.8131, 0.03384, 0.1264, 0.05074, 0.1869, 0.02971, 0.191, 0.01876, 0.1294, 0.1589, 0.924, 0.3121, 0.9627, 0.3114, 0.9748, 0.11, 0.9347, 0.06003, 0.2483, 0.06624, 0.31, 0.03987, 0.3152, 0.03577, 0.2531, 0.07099, 0.372, 0.075, 0.434, 0.04571, 0.4398, 0.04302, 0.3775, 0.0787, 0.4961, 0.08237, 0.5582, 0.05069, 0.5644, 0.04819, 0.5021, 0.08632, 0.6202, 0.09095, 0.6822, 0.05659, 0.6889, 0.0534, 0.6267, 0.06078, 0.7511, 0.06704, 0.8131, 0.02689, 0.8178, 0.02375, 0.7554, 0.07855, 0.8747, 0.11, 0.9347, 0.05052, 0.9419, 0.03281, 0.8801, 0.02971, 0.191, 0.03577, 0.2531, 0.01166, 0.2559, 0.008788, 0.1935, 0.03987, 0.3152, 0.04302, 0.3775, 0.01511, 0.3808, 0.0136, 0.3183, 0.04571, 0.4398, 0.04819, 0.5021, 0.0176, 0.5057, 0.0164, 0.4432, 0.05069, 0.5644, 0.0534, 0.6267, 0.02012, 0.6306, 0.0188, 0.5681, 0.05659, 0.6889, 0.06078, 0.7511, 0.02375, 0.7554, 0.02169, 0.693, 0.06704, 0.8131, 0.07855, 0.8747, 0.03281, 0.8801, 0.02689, 0.8178, 0.01876, 0.1294, 0.02971, 0.191, 0.008788, 0.1935, 0.003631, 0.1312, 0.11, 0.9347, 0.3114, 0.9748, 0.3374, 0.9866, 0.05052, 0.9419, 0.03577, 0.2531, 0.03987, 0.3152, 0.0136, 0.3183, 0.01166, 0.2559, 0.04302, 0.3775, 0.04571, 0.4398, 0.0164, 0.4432, 0.01511, 0.3808, 0.04819, 0.5021, 0.05069, 0.5644, 0.0188, 0.5681, 0.0176, 0.5057, 0.0534, 0.6267, 0.05659, 0.6889, 0.02169, 0.693, 0.02012, 0.6306, 0.99, 0.06923, 0.9885, 0.1317, 0.9733, 0.131, 0.518, 0.9932, 0.49, 0.9308, 0.6526, 0.9844, 0.99, 0.06923, 0.9733, 0.131, 0.9582, 0.1289, 0.6526, 0.9844, 0.49, 0.9308, 0.6694, 0.9724, 0.99, 0.06923, 0.9582, 0.1289, 0.9431, 0.1256, 0.6694, 0.9724, 0.49, 0.9308, 0.6667, 0.9603, 0.99, 0.06923, 0.9431, 0.1256, 0.9282, 0.1211, 0.6667, 0.9603, 0.49, 0.9308, 0.658, 0.9484, 0.99, 0.06923, 0.9282, 0.1211, 0.9133, 0.1154, 0.658, 0.9484, 0.49, 0.9308, 0.6468, 0.9369, 0.99, 0.06923, 0.9133, 0.1154, 0.8987, 0.1086, 0.6468, 0.9369, 0.49, 0.9308, 0.6343, 0.9259, 0.99, 0.06923, 0.8987, 0.1086, 0.8842, 0.1008, 0.6343, 0.9259, 0.49, 0.9308, 0.621, 0.9156, 0.99, 0.06923, 0.8842, 0.1008, 0.8701, 0.09203, 0.621, 0.9156, 0.49, 0.9308, 0.6071, 0.9062, 0.99, 0.06923, 0.8701, 0.09203, 0.8563, 0.08239, 0.6071, 0.9062, 0.49, 0.9308, 0.5929, 0.8976, 0.99, 0.06923, 0.8563, 0.08239, 0.8431, 0.07198, 0.5929, 0.8976, 0.49, 0.9308, 0.5784, 0.8899, 0.99, 0.06923, 0.8431, 0.07198, 0.8308, 0.06092, 0.5784, 0.8899, 0.49, 0.9308, 0.5637, 0.8834, 0.99, 0.06923, 0.8308, 0.06092, 0.82, 0.04933, 0.5637, 0.8834, 0.49, 0.9308, 0.5488, 0.8779, 0.99, 0.06923, 0.82, 0.04933, 0.8121, 0.03734, 0.5488, 0.8779, 0.49, 0.9308, 0.5338, 0.8736, 0.99, 0.06923, 0.8121, 0.03734, 0.8114, 0.02516, 0.5338, 0.8736, 0.49, 0.9308, 0.5188, 0.8706, 0.99, 0.06923, 0.8114, 0.02516, 0.8374, 0.01336, 0.5188, 0.8706, 0.49, 0.9308, 0.5036, 0.8688, 0.99, 0.06923, 0.8374, 0.01336, 1.018, 0.006845, 0.5036, 0.8688, 0.49, 0.9308, 0.4885, 0.8683, 0.99, 0.06923, 1.018, 0.006845, 1.153, 0.01559, 0.4885, 0.8683, 0.49, 0.9308, 0.4733, 0.869, 0.99, 0.06923, 1.153, 0.01559, 1.169, 0.02756, 0.4733, 0.869, 0.49, 0.9308, 0.4582, 0.8711, 0.99, 0.06923, 1.169, 0.02756, 1.167, 0.03972, 0.4582, 0.8711, 0.49, 0.9308, 0.4431, 0.8744, 0.99, 0.06923, 1.167, 0.03972, 1.158, 0.05165, 0.4431, 0.8744, 0.49, 0.9308, 0.4282, 0.8789, 0.99, 0.06923, 1.158, 0.05165, 1.147, 0.06315, 0.4282, 0.8789, 0.49, 0.9308, 0.4133, 0.8846, 0.99, 0.06923, 1.147, 0.06315, 1.134, 0.07409, 0.4133, 0.8846, 0.49, 0.9308, 0.3987, 0.8914, 0.99, 0.06923, 1.134, 0.07409, 1.121, 0.08435, 0.3987, 0.8914, 0.49, 0.9308, 0.3842, 0.8992, 0.99, 0.06923, 1.121, 0.08435, 1.107, 0.09383, 0.3842, 0.8992, 0.49, 0.9308, 0.3701, 0.908, 0.99, 0.06923, 1.107, 0.09383, 1.093, 0.1024, 0.3701, 0.908, 0.49, 0.9308, 0.3563, 0.9176, 0.99, 0.06923, 1.093, 0.1024, 1.078, 0.1101, 0.3563, 0.9176, 0.49, 0.9308, 0.3431, 0.928, 0.99, 0.06923, 1.078, 0.1101, 1.064, 0.1166, 0.3431, 0.928, 0.49, 0.9308, 0.3308, 0.9391, 0.99, 0.06923, 1.064, 0.1166, 1.049, 0.1221, 0.3308, 0.9391, 0.49, 0.9308, 0.32, 0.9507, 0.99, 0.06923, 1.049, 0.1221, 1.034, 0.1264, 0.32, 0.9507, 0.49, 0.9308, 0.3121, 0.9627, 0.99, 0.06923, 1.034, 0.1264, 1.019, 0.1294, 0.3121, 0.9627, 0.49, 0.9308, 0.3114, 0.9748, 0.99, 0.06923, 1.019, 0.1294, 1.004, 0.1312, 0.3114, 0.9748, 0.49, 0.9308, 0.3374, 0.9866, 1.024, 0.7554, 1.027, 0.8178, 0.9859, 0.8192, 0.9863, 0.7567, 0.99, 0.06923, 1.004, 0.1312, 0.9885, 0.1317, 1.033, 0.8801, 1.051, 0.9419, 0.9832, 0.9442, 0.9853, 0.8817, 1.009, 0.1935, 1.012, 0.2559, 0.9876, 0.2567, 0.9879, 0.1942, 0.3374, 0.9866, 0.49, 0.9308, 0.518, 0.9932, 1.014, 0.3183, 1.015, 0.3808, 0.9872, 0.3817, 0.9874, 0.3192, 1.016, 0.4432, 1.018, 0.5057, 0.9869, 0.5067, 0.9871, 0.4442, 1.019, 0.5681, 1.02, 0.6306, 0.9867, 0.6317, 0.9868, 0.5692, 1.022, 0.693, 1.024, 0.7554, 0.9863, 0.7567, 0.9865, 0.6942, 1.027, 0.8178, 1.033, 0.8801, 0.9853, 0.8817, 0.9859, 0.8192, 1.004, 0.1312, 1.009, 0.1935, 0.9879, 0.1942, 0.9885, 0.1317, 1.051, 0.9419, 1.001, 0.9866, 0.518, 0.9932, 0.9832, 0.9442, 1.012, 0.2559, 1.014, 0.3183, 0.9874, 0.3192, 0.9876, 0.2567, 1.015, 0.3808, 1.016, 0.4432, 0.9871, 0.4442, 0.9872, 0.3817, 1.018, 0.5057, 1.019, 0.5681, 0.9868, 0.5692, 0.9869, 0.5067, 1.02, 0.6306, 1.022, 0.693, 0.9865, 0.6942, 0.9867, 0.6317])
me_sphere.materials.append(mat_material_001)
me_sphere.use_remesh_preserve_volume = False
me_sphere.use_remesh_preserve_attributes = False
me_sphere.use_mirror_vertex_groups = False
me_sphere.update()

# ---- objects
ob_sphere = bpy.data.objects.new('Sphere', me_sphere)
ob_lamp = bpy.data.objects.new('Lamp', light_lamp)
ob_camera = bpy.data.objects.new('Camera', cam_camera)

# ---- transforms, parenting, visibility, modifiers, constraints
ob_sphere.location = (0.04611, -0.0537, -0.04922)
ob_sphere.lineart.crease_threshold = 0.0
ob_lamp.location = (4.076, 1.005, 5.904)
ob_lamp.rotation_euler = (0.6503, 0.05522, 1.866)
ob_lamp.lock_rotations_4d = False
ob_lamp.empty_display_type = 'ARROWS'
ob_lamp.color = (0.0, 0.0, 0.0, 0.0)
ob_lamp.lineart.crease_threshold = 0.0
ob_camera.location = (7.481, -6.508, 5.344)
ob_camera.rotation_euler = (1.109, 0.01082, 0.8149)
ob_camera.lock_rotations_4d = False
ob_camera.empty_display_type = 'ARROWS'
ob_camera.color = (0.0, 0.0, 0.0, 0.0)
ob_camera.display_type = 'WIRE'
ob_camera.lineart.crease_threshold = 0.0

# ---- collection membership
col_collection_1.objects.link(ob_sphere)
col_collection_1.objects.link(ob_lamp)
col_collection_1.objects.link(ob_camera)

# ---- scene / render settings (as saved in the file)
scene.camera = ob_camera
scene.frame_start = 1; scene.frame_end = 250; scene.frame_set(1)
scene.render.engine = 'CYCLES'
scene.render.resolution_percentage = 50
scene.render.dither_intensity = 0.0
scene.cycles.use_denoising = False
scene.cycles.samples = 10
scene.cycles.sampling_pattern = 'TABULATED_SOBOL'
scene.cycles.light_sampling_threshold = 0.0
scene.cycles.use_adaptive_sampling = False
scene.cycles.use_light_tree = False
scene.cycles.blur_glossy = 0.0
scene.cycles.volume_bounces = 1
scene.cycles.pixel_filter_type = 'GAUSSIAN'
scene.cycles.sample_clamp_indirect = 0.0
scene.view_settings.view_transform = 'Standard'
bpy.context.view_layer.update()
